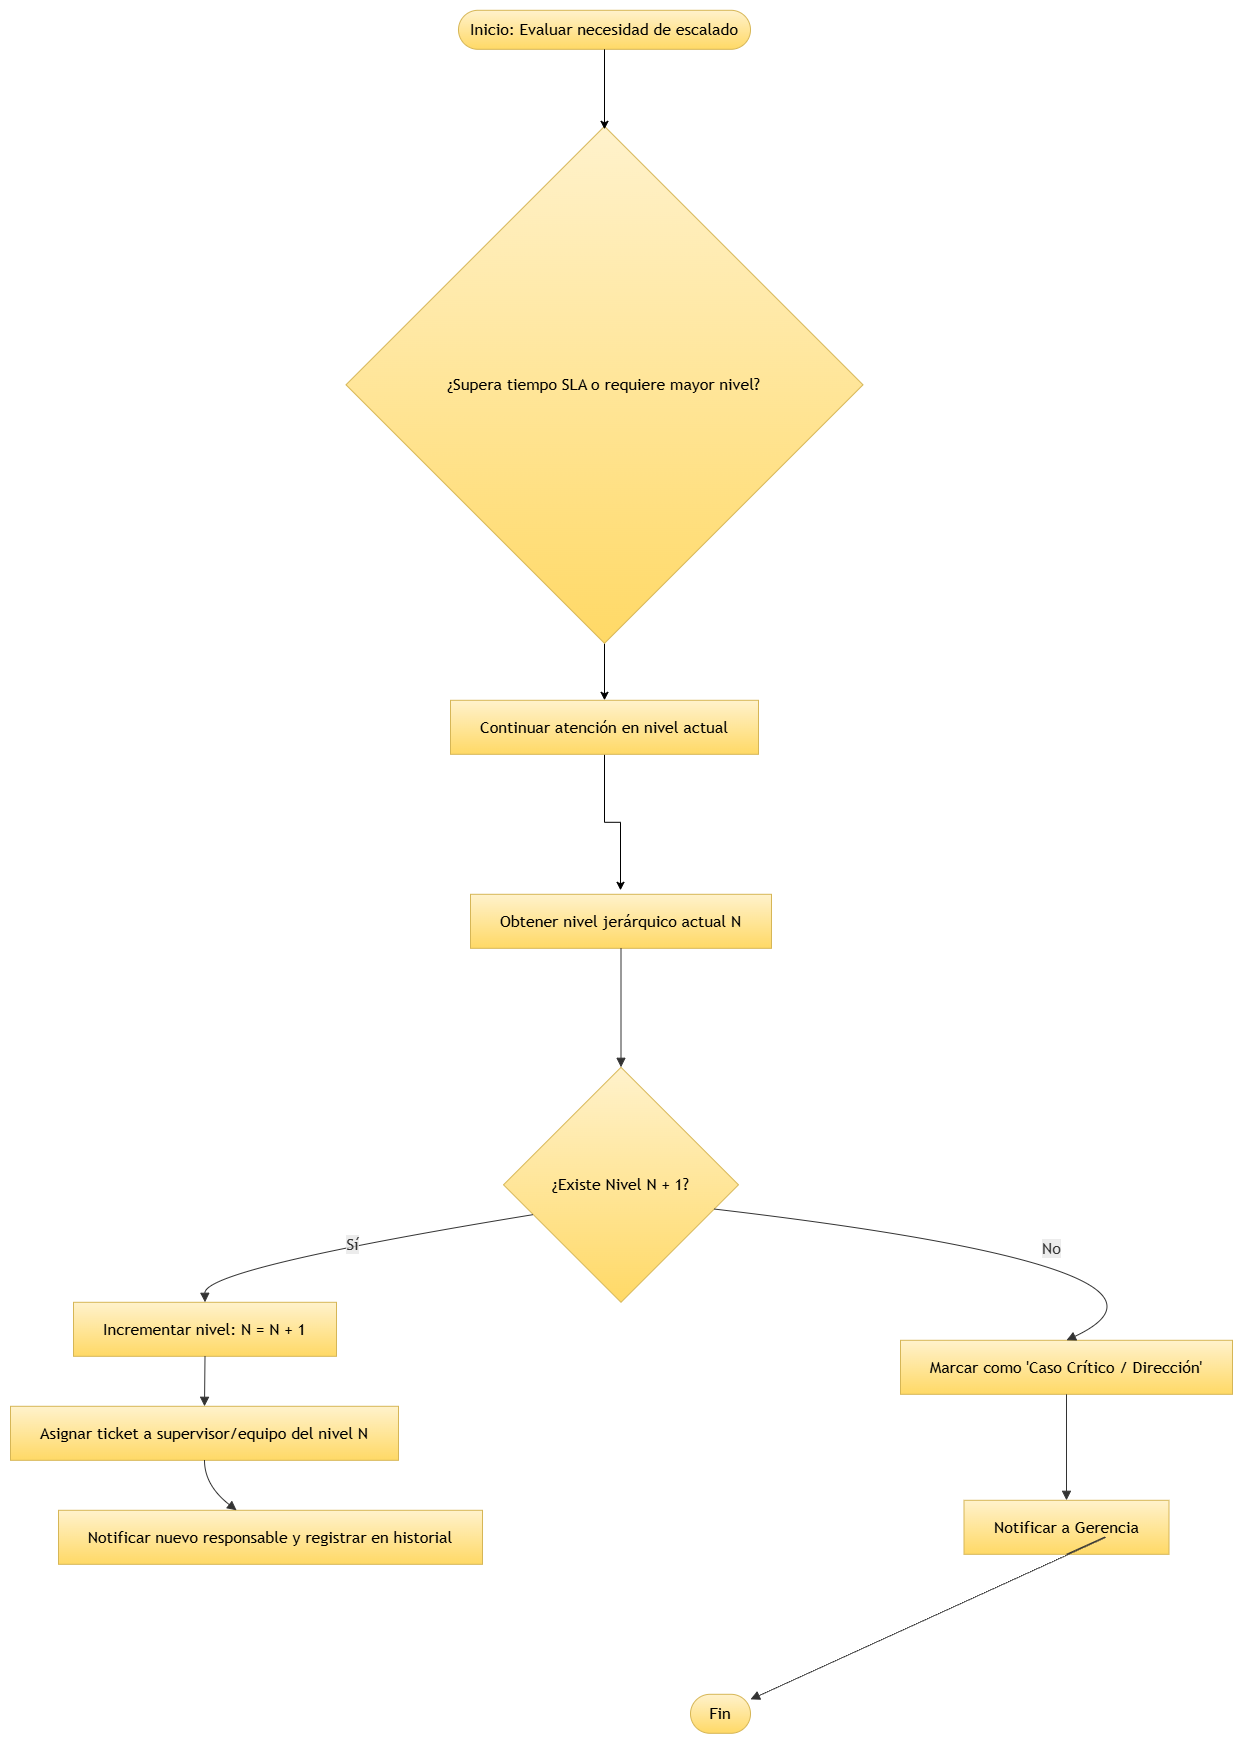

The diagram above was exported from draw.io. Its source (the exported page's mxGraphModel, read from the mxfile embedded in the PNG):
<mxGraphModel dx="3694" dy="1437" grid="1" gridSize="10" guides="1" tooltips="1" connect="1" arrows="1" fold="1" page="1" pageScale="1" pageWidth="827" pageHeight="1169" math="0" shadow="0">
  <root>
    <mxCell id="YlmSBXd7WEZ9cC4bAEuR-0" />
    <mxCell id="YlmSBXd7WEZ9cC4bAEuR-1" parent="YlmSBXd7WEZ9cC4bAEuR-0" />
    <UserObject label="" mermaidData="{&#10;  &quot;data&quot;: &quot;graph TD;\n  A--&gt;B;\n  A--&gt;C;\n  B--&gt;D;\n  C--&gt;D;flowchart TD\n    A([Inicio: Evaluar necesidad de escalado]) --&gt; B{¿Supera tiempo SLA o requiere mayor nivel?}\n    B -- No --&gt; C[Continuar atención en nivel actual]\n    C --&gt; Z([Fin])\n    B -- Sí --&gt; D[Obtener nivel jerárquico actual N]\n    D --&gt; E{¿Existe Nivel N + 1?}\n    E -- Sí --&gt; F[Incrementar nivel: N = N + 1]\n    F --&gt; G[Asignar ticket a supervisor/equipo del nivel N]\n    G --&gt; H[Notificar nuevo responsable y registrar en historial]\n    H --&gt; A\n    E -- No --&gt; I[Marcar como 'Caso Crítico / Dirección']\n    I --&gt; J[Notificar a Gerencia]\n    J --&gt; Z&quot;,&#10;  &quot;config&quot;: null&#10;}" id="ghiAlO3tRHb1nGo-02uI-0">
      <mxCell connectable="0" parent="YlmSBXd7WEZ9cC4bAEuR-1" style="group;transparentBounds=1;editIcon=1;lockedGroup=0;groupPadding=10;" vertex="1">
        <mxGeometry as="geometry" />
      </mxCell>
    </UserObject>
    <UserObject label="Inicio: Evaluar necesidad de escalado" mermaidId="n:A" mermaidBaseStyle="html=1;rounded=1;whiteSpace=wrap;arcSize=50;strokeWidth=1;fillColor=light-dark(#ECECFF,#1f2020);strokeColor=light-dark(#9370DB,#cccccc);fontColor=light-dark(#333333,#cccccc);fontFamily=Trebuchet MS,Verdana,Arial,sans-serif;fontSize=16;" mermaidBaseValue="Inicio: Evaluar necesidad de escalado" id="ghiAlO3tRHb1nGo-02uI-1">
      <mxCell parent="ghiAlO3tRHb1nGo-02uI-0" style="html=1;rounded=1;whiteSpace=wrap;arcSize=50;strokeWidth=1;fillColor=#fff2cc;strokeColor=#d6b656;fontFamily=Trebuchet MS,Verdana,Arial,sans-serif;fontSize=16;gradientColor=#ffd966;" vertex="1">
        <mxGeometry height="39" width="292" x="88" y="50" as="geometry" />
      </mxCell>
    </UserObject>
    <mxCell id="ghiAlO3tRHb1nGo-02uI-34" edge="1" parent="ghiAlO3tRHb1nGo-02uI-0" source="ghiAlO3tRHb1nGo-02uI-2" style="edgeStyle=orthogonalEdgeStyle;rounded=0;orthogonalLoop=1;jettySize=auto;html=1;" target="ghiAlO3tRHb1nGo-02uI-3">
      <mxGeometry relative="1" as="geometry" />
    </mxCell>
    <UserObject label="¿Supera tiempo SLA o requiere mayor nivel?" mermaidId="n:B" mermaidBaseStyle="rhombus;html=1;strokeWidth=1;whiteSpace=wrap;fillColor=light-dark(#ECECFF,#1f2020);strokeColor=light-dark(#9370DB,#cccccc);fontColor=light-dark(#333333,#cccccc);fontFamily=Trebuchet MS,Verdana,Arial,sans-serif;fontSize=16;" mermaidBaseValue="¿Supera tiempo SLA o requiere mayor nivel?" id="ghiAlO3tRHb1nGo-02uI-2">
      <mxCell parent="ghiAlO3tRHb1nGo-02uI-0" style="rhombus;html=1;strokeWidth=1;whiteSpace=wrap;fillColor=#fff2cc;strokeColor=#d6b656;fontFamily=Trebuchet MS,Verdana,Arial,sans-serif;fontSize=16;gradientColor=#ffd966;" vertex="1">
        <mxGeometry height="517" width="517" x="-24.5" y="166" as="geometry" />
      </mxCell>
    </UserObject>
    <mxCell id="ghiAlO3tRHb1nGo-02uI-35" edge="1" parent="ghiAlO3tRHb1nGo-02uI-0" source="ghiAlO3tRHb1nGo-02uI-3" style="edgeStyle=orthogonalEdgeStyle;rounded=0;orthogonalLoop=1;jettySize=auto;html=1;exitX=0.5;exitY=1;exitDx=0;exitDy=0;">
      <mxGeometry relative="1" as="geometry">
        <mxPoint x="250" y="929.9999999999998" as="targetPoint" />
      </mxGeometry>
    </mxCell>
    <UserObject label="Continuar atención en nivel actual" mermaidId="n:C" mermaidBaseStyle="html=1;whiteSpace=wrap;strokeWidth=1;fillColor=light-dark(#ECECFF,#1f2020);strokeColor=light-dark(#9370DB,#cccccc);fontColor=light-dark(#333333,#cccccc);fontFamily=Trebuchet MS,Verdana,Arial,sans-serif;fontSize=16;" mermaidBaseValue="Continuar atención en nivel actual" id="ghiAlO3tRHb1nGo-02uI-3">
      <mxCell parent="ghiAlO3tRHb1nGo-02uI-0" style="html=1;whiteSpace=wrap;strokeWidth=1;fillColor=#fff2cc;strokeColor=#d6b656;fontFamily=Trebuchet MS,Verdana,Arial,sans-serif;fontSize=16;gradientColor=#ffd966;" vertex="1">
        <mxGeometry height="54" width="308" x="80" y="740" as="geometry" />
      </mxCell>
    </UserObject>
    <UserObject label="Obtener nivel jerárquico actual N" mermaidId="n:D" mermaidBaseStyle="html=1;whiteSpace=wrap;strokeWidth=1;fillColor=light-dark(#ECECFF,#1f2020);strokeColor=light-dark(#9370DB,#cccccc);fontColor=light-dark(#333333,#cccccc);fontFamily=Trebuchet MS,Verdana,Arial,sans-serif;fontSize=16;" mermaidBaseValue="Obtener nivel jerárquico actual N" id="ghiAlO3tRHb1nGo-02uI-4">
      <mxCell parent="ghiAlO3tRHb1nGo-02uI-0" style="html=1;whiteSpace=wrap;strokeWidth=1;fillColor=#fff2cc;strokeColor=#d6b656;fontFamily=Trebuchet MS,Verdana,Arial,sans-serif;fontSize=16;gradientColor=#ffd966;" vertex="1">
        <mxGeometry height="54" width="301" x="100" y="934" as="geometry" />
      </mxCell>
    </UserObject>
    <UserObject label="Fin" mermaidId="n:Z" mermaidBaseStyle="html=1;rounded=1;whiteSpace=wrap;arcSize=50;strokeWidth=1;fillColor=light-dark(#ECECFF,#1f2020);strokeColor=light-dark(#9370DB,#cccccc);fontColor=light-dark(#333333,#cccccc);fontFamily=Trebuchet MS,Verdana,Arial,sans-serif;fontSize=16;" mermaidBaseValue="Fin" id="ghiAlO3tRHb1nGo-02uI-7">
      <mxCell parent="ghiAlO3tRHb1nGo-02uI-0" style="html=1;rounded=1;whiteSpace=wrap;arcSize=50;strokeWidth=1;fillColor=#fff2cc;strokeColor=#d6b656;fontFamily=Trebuchet MS,Verdana,Arial,sans-serif;fontSize=16;gradientColor=#ffd966;" vertex="1">
        <mxGeometry height="39" width="60" x="320" y="1734" as="geometry" />
      </mxCell>
    </UserObject>
    <UserObject label="¿Existe Nivel N + 1?" mermaidId="n:E" mermaidBaseStyle="rhombus;html=1;strokeWidth=1;whiteSpace=wrap;fillColor=light-dark(#ECECFF,#1f2020);strokeColor=light-dark(#9370DB,#cccccc);fontColor=light-dark(#333333,#cccccc);fontFamily=Trebuchet MS,Verdana,Arial,sans-serif;fontSize=16;" mermaidBaseValue="¿Existe Nivel N + 1?" id="ghiAlO3tRHb1nGo-02uI-8">
      <mxCell parent="ghiAlO3tRHb1nGo-02uI-0" style="rhombus;html=1;strokeWidth=1;whiteSpace=wrap;fillColor=#fff2cc;strokeColor=#d6b656;fontFamily=Trebuchet MS,Verdana,Arial,sans-serif;fontSize=16;gradientColor=#ffd966;" vertex="1">
        <mxGeometry height="235" width="235" x="133" y="1107" as="geometry" />
      </mxCell>
    </UserObject>
    <UserObject label="Incrementar nivel: N = N + 1" mermaidId="n:F" mermaidBaseStyle="html=1;whiteSpace=wrap;strokeWidth=1;fillColor=light-dark(#ECECFF,#1f2020);strokeColor=light-dark(#9370DB,#cccccc);fontColor=light-dark(#333333,#cccccc);fontFamily=Trebuchet MS,Verdana,Arial,sans-serif;fontSize=16;" mermaidBaseValue="Incrementar nivel: N = N + 1" id="ghiAlO3tRHb1nGo-02uI-9">
      <mxCell parent="ghiAlO3tRHb1nGo-02uI-0" style="html=1;whiteSpace=wrap;strokeWidth=1;fillColor=#fff2cc;strokeColor=#d6b656;fontFamily=Trebuchet MS,Verdana,Arial,sans-serif;fontSize=16;gradientColor=#ffd966;" vertex="1">
        <mxGeometry height="54" width="263" x="-297" y="1342" as="geometry" />
      </mxCell>
    </UserObject>
    <UserObject label="Asignar ticket a supervisor/equipo del nivel N" mermaidId="n:G" mermaidBaseStyle="html=1;whiteSpace=wrap;strokeWidth=1;fillColor=light-dark(#ECECFF,#1f2020);strokeColor=light-dark(#9370DB,#cccccc);fontColor=light-dark(#333333,#cccccc);fontFamily=Trebuchet MS,Verdana,Arial,sans-serif;fontSize=16;" mermaidBaseValue="Asignar ticket a supervisor/equipo del nivel N" id="ghiAlO3tRHb1nGo-02uI-10">
      <mxCell parent="ghiAlO3tRHb1nGo-02uI-0" style="html=1;whiteSpace=wrap;strokeWidth=1;fillColor=#fff2cc;strokeColor=#d6b656;fontFamily=Trebuchet MS,Verdana,Arial,sans-serif;fontSize=16;gradientColor=#ffd966;" vertex="1">
        <mxGeometry height="54" width="388" x="-360" y="1446" as="geometry" />
      </mxCell>
    </UserObject>
    <UserObject label="Notificar nuevo responsable y registrar en historial" mermaidId="n:H" mermaidBaseStyle="html=1;whiteSpace=wrap;strokeWidth=1;fillColor=light-dark(#ECECFF,#1f2020);strokeColor=light-dark(#9370DB,#cccccc);fontColor=light-dark(#333333,#cccccc);fontFamily=Trebuchet MS,Verdana,Arial,sans-serif;fontSize=16;" mermaidBaseValue="Notificar nuevo responsable y registrar en historial" id="ghiAlO3tRHb1nGo-02uI-11">
      <mxCell parent="ghiAlO3tRHb1nGo-02uI-0" style="html=1;whiteSpace=wrap;strokeWidth=1;fillColor=#fff2cc;strokeColor=#d6b656;fontFamily=Trebuchet MS,Verdana,Arial,sans-serif;fontSize=16;gradientColor=#ffd966;" vertex="1">
        <mxGeometry height="54" width="424" x="-312" y="1550" as="geometry" />
      </mxCell>
    </UserObject>
    <UserObject label="Marcar como 'Caso Crítico / Dirección'" mermaidId="n:I" mermaidBaseStyle="html=1;whiteSpace=wrap;strokeWidth=1;fillColor=light-dark(#ECECFF,#1f2020);strokeColor=light-dark(#9370DB,#cccccc);fontColor=light-dark(#333333,#cccccc);fontFamily=Trebuchet MS,Verdana,Arial,sans-serif;fontSize=16;" mermaidBaseValue="Marcar como 'Caso Crítico / Dirección'" id="ghiAlO3tRHb1nGo-02uI-12">
      <mxCell parent="ghiAlO3tRHb1nGo-02uI-0" style="html=1;whiteSpace=wrap;strokeWidth=1;fillColor=#fff2cc;strokeColor=#d6b656;fontFamily=Trebuchet MS,Verdana,Arial,sans-serif;fontSize=16;gradientColor=#ffd966;" vertex="1">
        <mxGeometry height="54" width="332" x="530" y="1380" as="geometry" />
      </mxCell>
    </UserObject>
    <UserObject label="Notificar a Gerencia" mermaidId="n:J" mermaidBaseStyle="html=1;whiteSpace=wrap;strokeWidth=1;fillColor=light-dark(#ECECFF,#1f2020);strokeColor=light-dark(#9370DB,#cccccc);fontColor=light-dark(#333333,#cccccc);fontFamily=Trebuchet MS,Verdana,Arial,sans-serif;fontSize=16;" mermaidBaseValue="Notificar a Gerencia" id="ghiAlO3tRHb1nGo-02uI-13">
      <mxCell parent="ghiAlO3tRHb1nGo-02uI-0" style="html=1;whiteSpace=wrap;strokeWidth=1;fillColor=#fff2cc;strokeColor=#d6b656;fontFamily=Trebuchet MS,Verdana,Arial,sans-serif;fontSize=16;gradientColor=#ffd966;" vertex="1">
        <mxGeometry height="54" width="205" x="593.5" y="1540" as="geometry" />
      </mxCell>
    </UserObject>
    <UserObject label="" mermaidId="e:D-&gt;E#0" mermaidBaseStyle="curved=1;startArrow=none;endArrow=block;endSize=7;strokeColor=light-dark(#333333,#cccccc);exitX=0.5;exitY=1;entryX=0.5;entryY=0;" mermaidBaseValue="" id="ghiAlO3tRHb1nGo-02uI-22">
      <mxCell edge="1" parent="ghiAlO3tRHb1nGo-02uI-0" source="ghiAlO3tRHb1nGo-02uI-4" style="curved=1;startArrow=none;endArrow=block;endSize=7;strokeColor=light-dark(#333333,#cccccc);exitX=0.5;exitY=1;entryX=0.5;entryY=0;rounded=0;" target="ghiAlO3tRHb1nGo-02uI-8">
        <mxGeometry relative="1" as="geometry">
          <Array as="points" />
        </mxGeometry>
      </mxCell>
    </UserObject>
    <UserObject label="Sí" mermaidId="e:E-&gt;F#0" mermaidBaseStyle="curved=1;startArrow=none;endArrow=block;endSize=7;strokeColor=light-dark(#333333,#cccccc);html=1;fontSize=16;labelBackgroundColor=light-dark(#E8E8E88D,#2a2a2a8D);fontFamily=Trebuchet MS,Verdana,Arial,sans-serif;fontColor=light-dark(#333333,#cccccc);exitX=0;exitY=0.67;entryX=0.5;entryY=0;" mermaidBaseValue="Sí" id="ghiAlO3tRHb1nGo-02uI-23">
      <mxCell edge="1" parent="ghiAlO3tRHb1nGo-02uI-0" source="ghiAlO3tRHb1nGo-02uI-8" style="curved=1;startArrow=none;endArrow=block;endSize=7;strokeColor=light-dark(#333333,#cccccc);html=1;fontSize=16;labelBackgroundColor=light-dark(#E8E8E88D,#2a2a2a8D);fontFamily=Trebuchet MS,Verdana,Arial,sans-serif;fontColor=light-dark(#333333,#cccccc);exitX=0;exitY=0.67;entryX=0.5;entryY=0;rounded=0;" target="ghiAlO3tRHb1nGo-02uI-9">
        <mxGeometry relative="1" as="geometry">
          <Array as="points">
            <mxPoint x="-166" y="1308" />
          </Array>
        </mxGeometry>
      </mxCell>
    </UserObject>
    <UserObject label="" mermaidId="e:F-&gt;G#0" mermaidBaseStyle="curved=1;startArrow=none;endArrow=block;endSize=7;strokeColor=light-dark(#333333,#cccccc);exitX=0.5;exitY=1;entryX=0.5;entryY=0;" mermaidBaseValue="" id="ghiAlO3tRHb1nGo-02uI-24">
      <mxCell edge="1" parent="ghiAlO3tRHb1nGo-02uI-0" source="ghiAlO3tRHb1nGo-02uI-9" style="curved=1;startArrow=none;endArrow=block;endSize=7;strokeColor=light-dark(#333333,#cccccc);exitX=0.5;exitY=1;entryX=0.5;entryY=0;rounded=0;" target="ghiAlO3tRHb1nGo-02uI-10">
        <mxGeometry relative="1" as="geometry">
          <Array as="points" />
        </mxGeometry>
      </mxCell>
    </UserObject>
    <UserObject label="" mermaidId="e:G-&gt;H#0" mermaidBaseStyle="curved=1;startArrow=none;endArrow=block;endSize=7;strokeColor=light-dark(#333333,#cccccc);exitX=0.5;exitY=1;entryX=0.42;entryY=0;" mermaidBaseValue="" id="ghiAlO3tRHb1nGo-02uI-25">
      <mxCell edge="1" parent="ghiAlO3tRHb1nGo-02uI-0" source="ghiAlO3tRHb1nGo-02uI-10" style="curved=1;startArrow=none;endArrow=block;endSize=7;strokeColor=light-dark(#333333,#cccccc);exitX=0.5;exitY=1;entryX=0.42;entryY=0;rounded=0;" target="ghiAlO3tRHb1nGo-02uI-11">
        <mxGeometry relative="1" as="geometry">
          <Array as="points">
            <mxPoint x="-166" y="1525" />
          </Array>
        </mxGeometry>
      </mxCell>
    </UserObject>
    <UserObject label="No" mermaidId="e:E-&gt;I#0" mermaidBaseStyle="curved=1;startArrow=none;endArrow=block;endSize=7;strokeColor=light-dark(#333333,#cccccc);html=1;fontSize=16;labelBackgroundColor=light-dark(#E8E8E88D,#2a2a2a8D);fontFamily=Trebuchet MS,Verdana,Arial,sans-serif;fontColor=light-dark(#333333,#cccccc);exitX=1;exitY=0.63;entryX=0.5;entryY=0;" mermaidBaseValue="No" id="ghiAlO3tRHb1nGo-02uI-27">
      <mxCell edge="1" parent="ghiAlO3tRHb1nGo-02uI-0" source="ghiAlO3tRHb1nGo-02uI-8" style="curved=1;startArrow=none;endArrow=block;endSize=7;strokeColor=light-dark(#333333,#cccccc);html=1;fontSize=16;labelBackgroundColor=light-dark(#E8E8E88D,#2a2a2a8D);fontFamily=Trebuchet MS,Verdana,Arial,sans-serif;fontColor=light-dark(#333333,#cccccc);exitX=1;exitY=0.63;entryX=0.5;entryY=0;rounded=0;" target="ghiAlO3tRHb1nGo-02uI-12">
        <mxGeometry relative="1" as="geometry">
          <Array as="points">
            <mxPoint x="849" y="1308" />
          </Array>
        </mxGeometry>
      </mxCell>
    </UserObject>
    <UserObject label="" mermaidId="e:I-&gt;J#0" mermaidBaseStyle="curved=1;startArrow=none;endArrow=block;endSize=7;strokeColor=light-dark(#333333,#cccccc);exitX=0.5;exitY=1;entryX=0.5;entryY=0;" mermaidBaseValue="" id="ghiAlO3tRHb1nGo-02uI-28">
      <mxCell edge="1" parent="ghiAlO3tRHb1nGo-02uI-0" source="ghiAlO3tRHb1nGo-02uI-12" style="curved=1;startArrow=none;endArrow=block;endSize=7;strokeColor=light-dark(#333333,#cccccc);exitX=0.5;exitY=1;entryX=0.5;entryY=0;rounded=0;" target="ghiAlO3tRHb1nGo-02uI-13">
        <mxGeometry relative="1" as="geometry">
          <Array as="points" />
        </mxGeometry>
      </mxCell>
    </UserObject>
    <UserObject label="" mermaidId="e:J-&gt;Z#0" mermaidBaseStyle="curved=1;startArrow=none;endArrow=block;endSize=7;strokeColor=light-dark(#333333,#cccccc);exitX=0.5;exitY=1;entryX=1;entryY=0.13;" mermaidBaseValue="" id="ghiAlO3tRHb1nGo-02uI-29">
      <mxCell edge="1" parent="ghiAlO3tRHb1nGo-02uI-0" source="ghiAlO3tRHb1nGo-02uI-13" style="curved=1;startArrow=none;endArrow=block;endSize=7;strokeColor=light-dark(#333333,#cccccc);exitX=0.5;exitY=1;entryX=1;entryY=0.13;rounded=0;" target="ghiAlO3tRHb1nGo-02uI-7">
        <mxGeometry relative="1" as="geometry">
          <Array as="points">
            <mxPoint x="849" y="1525" />
          </Array>
        </mxGeometry>
      </mxCell>
    </UserObject>
    <mxCell id="ghiAlO3tRHb1nGo-02uI-31" edge="1" parent="YlmSBXd7WEZ9cC4bAEuR-1" source="ghiAlO3tRHb1nGo-02uI-1" style="edgeStyle=orthogonalEdgeStyle;rounded=0;orthogonalLoop=1;jettySize=auto;html=1;" value="">
      <mxGeometry relative="1" as="geometry">
        <mxPoint x="234" y="169" as="targetPoint" />
      </mxGeometry>
    </mxCell>
  </root>
</mxGraphModel>